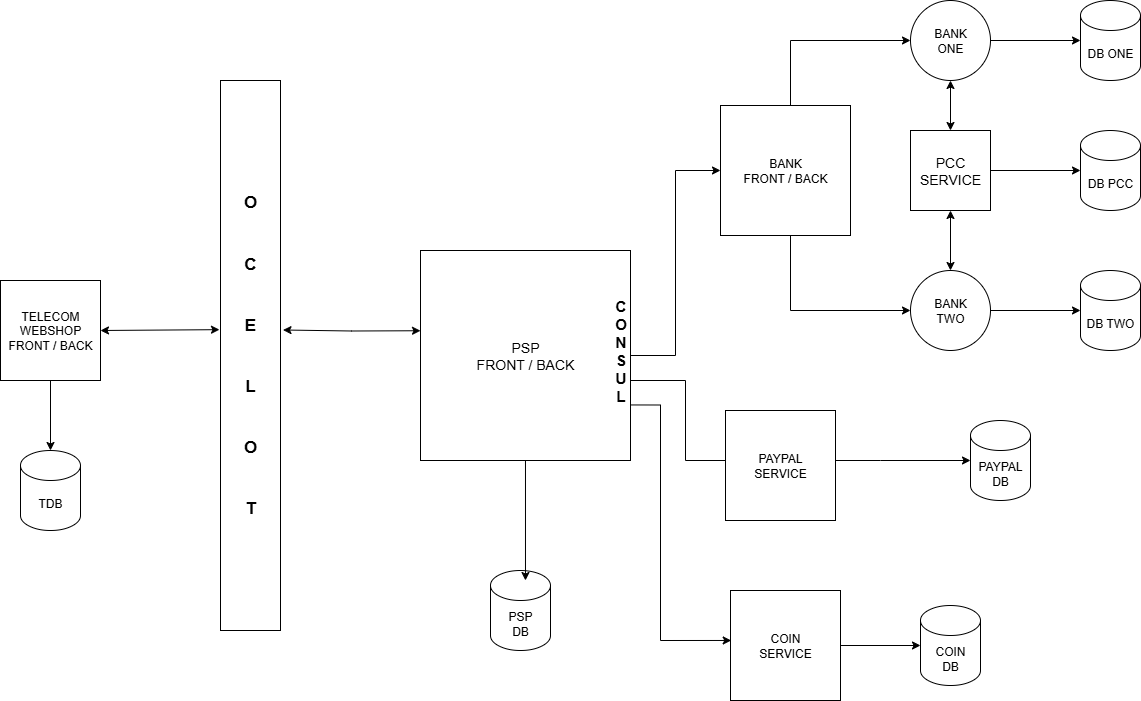

The diagram above was exported from draw.io. Its source (the exported page's mxGraphModel, read from the mxfile embedded in the PNG):
<mxGraphModel dx="1678" dy="1981" grid="1" gridSize="10" guides="1" tooltips="1" connect="1" arrows="1" fold="1" page="1" pageScale="1" pageWidth="850" pageHeight="1100" math="0" shadow="0">
  <root>
    <mxCell id="0" />
    <mxCell id="1" parent="0" />
    <mxCell id="_B8862GGAYty7sqfVFTS-1" value="TELECOM&lt;div&gt;WEBSHOP&lt;/div&gt;&lt;div&gt;FRONT / BACK&lt;/div&gt;" style="whiteSpace=wrap;html=1;aspect=fixed;" vertex="1" parent="1">
      <mxGeometry x="30" y="260" width="100" height="100" as="geometry" />
    </mxCell>
    <mxCell id="_B8862GGAYty7sqfVFTS-2" value="TDB" style="shape=cylinder3;whiteSpace=wrap;html=1;boundedLbl=1;backgroundOutline=1;size=15;" vertex="1" parent="1">
      <mxGeometry x="50" y="430" width="60" height="80" as="geometry" />
    </mxCell>
    <mxCell id="_B8862GGAYty7sqfVFTS-3" style="edgeStyle=orthogonalEdgeStyle;rounded=0;orthogonalLoop=1;jettySize=auto;html=1;entryX=0.5;entryY=0;entryDx=0;entryDy=0;entryPerimeter=0;" edge="1" parent="1" source="_B8862GGAYty7sqfVFTS-1" target="_B8862GGAYty7sqfVFTS-2">
      <mxGeometry relative="1" as="geometry" />
    </mxCell>
    <mxCell id="_B8862GGAYty7sqfVFTS-4" value="&lt;b&gt;&lt;font style=&quot;font-size: 17px;&quot;&gt;O&lt;/font&gt;&lt;/b&gt;&lt;div&gt;&lt;b&gt;&lt;font style=&quot;font-size: 17px;&quot;&gt;&lt;br&gt;&lt;/font&gt;&lt;/b&gt;&lt;/div&gt;&lt;div&gt;&lt;b&gt;&lt;font style=&quot;font-size: 17px;&quot;&gt;&lt;br&gt;&lt;/font&gt;&lt;/b&gt;&lt;div&gt;&lt;b&gt;&lt;font style=&quot;font-size: 17px;&quot;&gt;C&lt;/font&gt;&lt;/b&gt;&lt;/div&gt;&lt;div&gt;&lt;b&gt;&lt;font style=&quot;font-size: 17px;&quot;&gt;&lt;br&gt;&lt;/font&gt;&lt;/b&gt;&lt;/div&gt;&lt;div&gt;&lt;b&gt;&lt;font style=&quot;font-size: 17px;&quot;&gt;&lt;br&gt;&lt;/font&gt;&lt;/b&gt;&lt;/div&gt;&lt;div&gt;&lt;b&gt;&lt;font style=&quot;font-size: 17px;&quot;&gt;E&lt;/font&gt;&lt;/b&gt;&lt;/div&gt;&lt;div&gt;&lt;b&gt;&lt;font style=&quot;font-size: 17px;&quot;&gt;&lt;br&gt;&lt;/font&gt;&lt;/b&gt;&lt;/div&gt;&lt;div&gt;&lt;b&gt;&lt;font style=&quot;font-size: 17px;&quot;&gt;&lt;br&gt;&lt;/font&gt;&lt;/b&gt;&lt;/div&gt;&lt;div&gt;&lt;b&gt;&lt;font style=&quot;font-size: 17px;&quot;&gt;L&lt;/font&gt;&lt;/b&gt;&lt;/div&gt;&lt;div&gt;&lt;b&gt;&lt;font style=&quot;font-size: 17px;&quot;&gt;&lt;br&gt;&lt;/font&gt;&lt;/b&gt;&lt;/div&gt;&lt;div&gt;&lt;b&gt;&lt;font style=&quot;font-size: 17px;&quot;&gt;&lt;br&gt;&lt;/font&gt;&lt;/b&gt;&lt;/div&gt;&lt;div&gt;&lt;b&gt;&lt;font style=&quot;font-size: 17px;&quot;&gt;O&lt;/font&gt;&lt;/b&gt;&lt;/div&gt;&lt;div&gt;&lt;b&gt;&lt;font style=&quot;font-size: 17px;&quot;&gt;&lt;br&gt;&lt;/font&gt;&lt;/b&gt;&lt;/div&gt;&lt;div&gt;&lt;b&gt;&lt;font style=&quot;font-size: 17px;&quot;&gt;&lt;br&gt;&lt;/font&gt;&lt;/b&gt;&lt;/div&gt;&lt;div&gt;&lt;b&gt;&lt;font style=&quot;font-size: 17px;&quot;&gt;T&lt;/font&gt;&lt;/b&gt;&lt;/div&gt;&lt;/div&gt;" style="rounded=0;whiteSpace=wrap;html=1;" vertex="1" parent="1">
      <mxGeometry x="250" y="60" width="60" height="550" as="geometry" />
    </mxCell>
    <mxCell id="_B8862GGAYty7sqfVFTS-6" value="" style="endArrow=classic;startArrow=classic;html=1;rounded=0;entryX=-0.017;entryY=0.453;entryDx=0;entryDy=0;entryPerimeter=0;exitX=1;exitY=0.5;exitDx=0;exitDy=0;" edge="1" parent="1" source="_B8862GGAYty7sqfVFTS-1" target="_B8862GGAYty7sqfVFTS-4">
      <mxGeometry width="50" height="50" relative="1" as="geometry">
        <mxPoint x="260" y="450" as="sourcePoint" />
        <mxPoint x="290" y="280" as="targetPoint" />
      </mxGeometry>
    </mxCell>
    <mxCell id="_B8862GGAYty7sqfVFTS-30" style="edgeStyle=orthogonalEdgeStyle;rounded=0;orthogonalLoop=1;jettySize=auto;html=1;entryX=0;entryY=0.5;entryDx=0;entryDy=0;" edge="1" parent="1" source="_B8862GGAYty7sqfVFTS-7" target="_B8862GGAYty7sqfVFTS-13">
      <mxGeometry relative="1" as="geometry" />
    </mxCell>
    <mxCell id="_B8862GGAYty7sqfVFTS-7" value="&lt;font style=&quot;font-size: 14px;&quot;&gt;PSP&lt;/font&gt;&lt;div&gt;&lt;font style=&quot;font-size: 14px;&quot;&gt;FRONT / BACK&lt;/font&gt;&lt;/div&gt;" style="whiteSpace=wrap;html=1;aspect=fixed;" vertex="1" parent="1">
      <mxGeometry x="450" y="230" width="210" height="210" as="geometry" />
    </mxCell>
    <mxCell id="_B8862GGAYty7sqfVFTS-9" value="" style="endArrow=classic;startArrow=classic;html=1;rounded=0;exitX=1.024;exitY=0.42;exitDx=0;exitDy=0;exitPerimeter=0;entryX=-0.005;entryY=0.294;entryDx=0;entryDy=0;entryPerimeter=0;" edge="1" parent="1">
      <mxGeometry width="50" height="50" relative="1" as="geometry">
        <mxPoint x="312.49000000000007" y="309.5" as="sourcePoint" />
        <mxPoint x="450.00000000000006" y="310.24" as="targetPoint" />
        <Array as="points">
          <mxPoint x="381.05" y="310.5" />
        </Array>
      </mxGeometry>
    </mxCell>
    <mxCell id="_B8862GGAYty7sqfVFTS-10" value="PSP&lt;div&gt;DB&lt;/div&gt;" style="shape=cylinder3;whiteSpace=wrap;html=1;boundedLbl=1;backgroundOutline=1;size=15;" vertex="1" parent="1">
      <mxGeometry x="520" y="550" width="60" height="80" as="geometry" />
    </mxCell>
    <mxCell id="_B8862GGAYty7sqfVFTS-11" style="edgeStyle=orthogonalEdgeStyle;rounded=0;orthogonalLoop=1;jettySize=auto;html=1;entryX=0.583;entryY=0.125;entryDx=0;entryDy=0;entryPerimeter=0;" edge="1" parent="1" source="_B8862GGAYty7sqfVFTS-7" target="_B8862GGAYty7sqfVFTS-10">
      <mxGeometry relative="1" as="geometry" />
    </mxCell>
    <mxCell id="_B8862GGAYty7sqfVFTS-34" style="edgeStyle=orthogonalEdgeStyle;rounded=0;orthogonalLoop=1;jettySize=auto;html=1;entryX=0;entryY=0.5;entryDx=0;entryDy=0;" edge="1" parent="1">
      <mxGeometry relative="1" as="geometry">
        <mxPoint x="660" y="359.9999999999998" as="sourcePoint" />
        <mxPoint x="770" y="440" as="targetPoint" />
        <Array as="points">
          <mxPoint x="715" y="360" />
          <mxPoint x="715" y="440" />
        </Array>
      </mxGeometry>
    </mxCell>
    <mxCell id="_B8862GGAYty7sqfVFTS-36" style="edgeStyle=orthogonalEdgeStyle;rounded=0;orthogonalLoop=1;jettySize=auto;html=1;entryX=0;entryY=0.75;entryDx=0;entryDy=0;exitX=0.982;exitY=0.954;exitDx=0;exitDy=0;exitPerimeter=0;" edge="1" parent="1">
      <mxGeometry relative="1" as="geometry">
        <mxPoint x="660" y="384.4500000000003" as="sourcePoint" />
        <mxPoint x="760.72" y="619.97" as="targetPoint" />
        <Array as="points">
          <mxPoint x="690" y="385" />
          <mxPoint x="690" y="620" />
        </Array>
      </mxGeometry>
    </mxCell>
    <mxCell id="_B8862GGAYty7sqfVFTS-12" value="&lt;b&gt;&lt;font style=&quot;font-size: 15px;&quot;&gt;C&lt;/font&gt;&lt;/b&gt;&lt;div&gt;&lt;b&gt;&lt;font style=&quot;font-size: 15px;&quot;&gt;O&lt;/font&gt;&lt;/b&gt;&lt;/div&gt;&lt;div&gt;&lt;b&gt;&lt;font style=&quot;font-size: 15px;&quot;&gt;N&lt;/font&gt;&lt;/b&gt;&lt;/div&gt;&lt;div&gt;&lt;b&gt;&lt;font style=&quot;font-size: 15px;&quot;&gt;S&lt;/font&gt;&lt;/b&gt;&lt;/div&gt;&lt;div&gt;&lt;b&gt;&lt;font style=&quot;font-size: 15px;&quot;&gt;U&lt;/font&gt;&lt;/b&gt;&lt;/div&gt;&lt;div&gt;&lt;b&gt;&lt;font style=&quot;font-size: 15px;&quot;&gt;L&lt;/font&gt;&lt;/b&gt;&lt;/div&gt;" style="text;html=1;align=center;verticalAlign=middle;resizable=0;points=[];autosize=1;strokeColor=none;fillColor=none;" vertex="1" parent="1">
      <mxGeometry x="630" y="270" width="40" height="120" as="geometry" />
    </mxCell>
    <mxCell id="_B8862GGAYty7sqfVFTS-26" style="edgeStyle=orthogonalEdgeStyle;rounded=0;orthogonalLoop=1;jettySize=auto;html=1;entryX=0;entryY=0.5;entryDx=0;entryDy=0;" edge="1" parent="1" source="_B8862GGAYty7sqfVFTS-13" target="_B8862GGAYty7sqfVFTS-15">
      <mxGeometry relative="1" as="geometry">
        <mxPoint x="820" y="290" as="targetPoint" />
        <Array as="points">
          <mxPoint x="820" y="290" />
        </Array>
      </mxGeometry>
    </mxCell>
    <mxCell id="_B8862GGAYty7sqfVFTS-27" style="edgeStyle=orthogonalEdgeStyle;rounded=0;orthogonalLoop=1;jettySize=auto;html=1;entryX=0;entryY=0.5;entryDx=0;entryDy=0;" edge="1" parent="1" source="_B8862GGAYty7sqfVFTS-13" target="_B8862GGAYty7sqfVFTS-14">
      <mxGeometry relative="1" as="geometry">
        <Array as="points">
          <mxPoint x="820" y="20" />
        </Array>
      </mxGeometry>
    </mxCell>
    <mxCell id="_B8862GGAYty7sqfVFTS-13" value="BANK&lt;div&gt;FRONT / BACK&lt;/div&gt;" style="whiteSpace=wrap;html=1;aspect=fixed;" vertex="1" parent="1">
      <mxGeometry x="750" y="85" width="130" height="130" as="geometry" />
    </mxCell>
    <mxCell id="_B8862GGAYty7sqfVFTS-14" value="BANK&lt;div&gt;ONE&lt;/div&gt;" style="ellipse;whiteSpace=wrap;html=1;aspect=fixed;" vertex="1" parent="1">
      <mxGeometry x="940" y="-20" width="80" height="80" as="geometry" />
    </mxCell>
    <mxCell id="_B8862GGAYty7sqfVFTS-15" value="&lt;font style=&quot;&quot;&gt;BANK&lt;/font&gt;&lt;div&gt;&lt;font style=&quot;&quot;&gt;TWO&lt;/font&gt;&lt;/div&gt;" style="ellipse;whiteSpace=wrap;html=1;aspect=fixed;" vertex="1" parent="1">
      <mxGeometry x="940" y="250" width="80" height="80" as="geometry" />
    </mxCell>
    <mxCell id="_B8862GGAYty7sqfVFTS-18" value="&lt;font style=&quot;font-size: 14px;&quot;&gt;PCC&lt;/font&gt;&lt;div&gt;&lt;font style=&quot;font-size: 14px;&quot;&gt;SERVICE&lt;/font&gt;&lt;/div&gt;" style="whiteSpace=wrap;html=1;aspect=fixed;" vertex="1" parent="1">
      <mxGeometry x="940" y="110" width="80" height="80" as="geometry" />
    </mxCell>
    <mxCell id="_B8862GGAYty7sqfVFTS-19" value="DB ONE" style="shape=cylinder3;whiteSpace=wrap;html=1;boundedLbl=1;backgroundOutline=1;size=15;" vertex="1" parent="1">
      <mxGeometry x="1110" y="-20" width="60" height="80" as="geometry" />
    </mxCell>
    <mxCell id="_B8862GGAYty7sqfVFTS-21" value="DB TWO" style="shape=cylinder3;whiteSpace=wrap;html=1;boundedLbl=1;backgroundOutline=1;size=15;" vertex="1" parent="1">
      <mxGeometry x="1110" y="250" width="60" height="80" as="geometry" />
    </mxCell>
    <mxCell id="_B8862GGAYty7sqfVFTS-22" style="edgeStyle=orthogonalEdgeStyle;rounded=0;orthogonalLoop=1;jettySize=auto;html=1;entryX=0;entryY=0.5;entryDx=0;entryDy=0;entryPerimeter=0;" edge="1" parent="1" source="_B8862GGAYty7sqfVFTS-15" target="_B8862GGAYty7sqfVFTS-21">
      <mxGeometry relative="1" as="geometry" />
    </mxCell>
    <mxCell id="_B8862GGAYty7sqfVFTS-23" style="edgeStyle=orthogonalEdgeStyle;rounded=0;orthogonalLoop=1;jettySize=auto;html=1;entryX=0;entryY=0.5;entryDx=0;entryDy=0;entryPerimeter=0;" edge="1" parent="1" source="_B8862GGAYty7sqfVFTS-14" target="_B8862GGAYty7sqfVFTS-19">
      <mxGeometry relative="1" as="geometry" />
    </mxCell>
    <mxCell id="_B8862GGAYty7sqfVFTS-24" value="" style="endArrow=classic;startArrow=classic;html=1;rounded=0;exitX=0.5;exitY=0;exitDx=0;exitDy=0;" edge="1" parent="1" source="_B8862GGAYty7sqfVFTS-18">
      <mxGeometry width="50" height="50" relative="1" as="geometry">
        <mxPoint x="930" y="110" as="sourcePoint" />
        <mxPoint x="980" y="60" as="targetPoint" />
      </mxGeometry>
    </mxCell>
    <mxCell id="_B8862GGAYty7sqfVFTS-25" value="" style="endArrow=classic;startArrow=classic;html=1;rounded=0;exitX=0.5;exitY=0;exitDx=0;exitDy=0;entryX=0.5;entryY=1;entryDx=0;entryDy=0;" edge="1" parent="1" source="_B8862GGAYty7sqfVFTS-15" target="_B8862GGAYty7sqfVFTS-18">
      <mxGeometry width="50" height="50" relative="1" as="geometry">
        <mxPoint x="940" y="240" as="sourcePoint" />
        <mxPoint x="990" y="190" as="targetPoint" />
      </mxGeometry>
    </mxCell>
    <mxCell id="_B8862GGAYty7sqfVFTS-28" value="DB PCC" style="shape=cylinder3;whiteSpace=wrap;html=1;boundedLbl=1;backgroundOutline=1;size=15;" vertex="1" parent="1">
      <mxGeometry x="1110" y="110" width="60" height="80" as="geometry" />
    </mxCell>
    <mxCell id="_B8862GGAYty7sqfVFTS-29" style="edgeStyle=orthogonalEdgeStyle;rounded=0;orthogonalLoop=1;jettySize=auto;html=1;entryX=0;entryY=0.5;entryDx=0;entryDy=0;entryPerimeter=0;" edge="1" parent="1" source="_B8862GGAYty7sqfVFTS-18" target="_B8862GGAYty7sqfVFTS-28">
      <mxGeometry relative="1" as="geometry" />
    </mxCell>
    <mxCell id="_B8862GGAYty7sqfVFTS-31" value="PAYPAL&lt;div&gt;SERVICE&lt;/div&gt;" style="whiteSpace=wrap;html=1;aspect=fixed;" vertex="1" parent="1">
      <mxGeometry x="755" y="390" width="110" height="110" as="geometry" />
    </mxCell>
    <mxCell id="_B8862GGAYty7sqfVFTS-32" value="PAYPAL&lt;div&gt;DB&lt;/div&gt;" style="shape=cylinder3;whiteSpace=wrap;html=1;boundedLbl=1;backgroundOutline=1;size=15;" vertex="1" parent="1">
      <mxGeometry x="1000" y="400" width="60" height="80" as="geometry" />
    </mxCell>
    <mxCell id="_B8862GGAYty7sqfVFTS-33" style="edgeStyle=orthogonalEdgeStyle;rounded=0;orthogonalLoop=1;jettySize=auto;html=1;entryX=0;entryY=0.5;entryDx=0;entryDy=0;entryPerimeter=0;" edge="1" parent="1" source="_B8862GGAYty7sqfVFTS-31" target="_B8862GGAYty7sqfVFTS-32">
      <mxGeometry relative="1" as="geometry">
        <Array as="points">
          <mxPoint x="910" y="440" />
          <mxPoint x="910" y="440" />
        </Array>
      </mxGeometry>
    </mxCell>
    <mxCell id="_B8862GGAYty7sqfVFTS-35" value="COIN&lt;div&gt;SERVICE&lt;/div&gt;" style="whiteSpace=wrap;html=1;aspect=fixed;" vertex="1" parent="1">
      <mxGeometry x="760" y="570" width="110" height="110" as="geometry" />
    </mxCell>
    <mxCell id="_B8862GGAYty7sqfVFTS-37" value="COIN&lt;div&gt;DB&lt;/div&gt;" style="shape=cylinder3;whiteSpace=wrap;html=1;boundedLbl=1;backgroundOutline=1;size=15;" vertex="1" parent="1">
      <mxGeometry x="950" y="585" width="60" height="80" as="geometry" />
    </mxCell>
    <mxCell id="_B8862GGAYty7sqfVFTS-38" style="edgeStyle=orthogonalEdgeStyle;rounded=0;orthogonalLoop=1;jettySize=auto;html=1;entryX=0;entryY=0.5;entryDx=0;entryDy=0;entryPerimeter=0;" edge="1" parent="1" source="_B8862GGAYty7sqfVFTS-35" target="_B8862GGAYty7sqfVFTS-37">
      <mxGeometry relative="1" as="geometry" />
    </mxCell>
  </root>
</mxGraphModel>